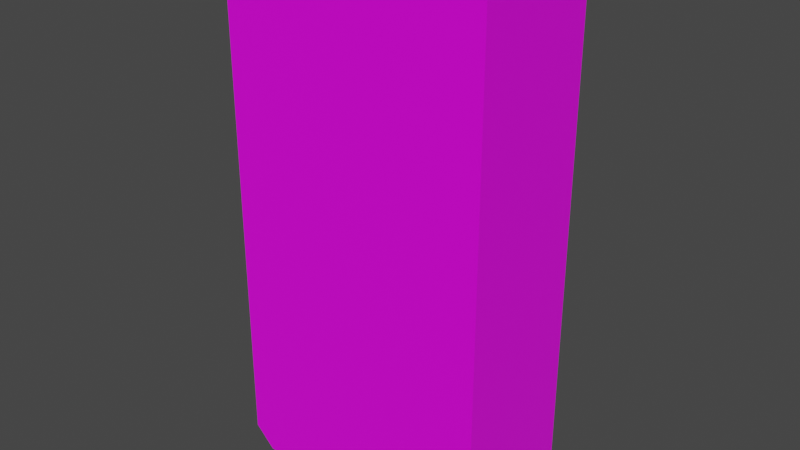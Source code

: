 # Source: Sponge.blend  (saved by Blender 2.83.19; exported with 4.5.12 LTS)
import bpy
from mathutils import Matrix  # noqa: F401  (used for matrix-valued properties, if any)

bpy.ops.wm.read_factory_settings(use_empty=True)
scene = bpy.context.scene
scene.name = 'Scene'

# ---- collections
col_collection = bpy.data.collections.new('Collection'); scene.collection.children.link(col_collection)

# ---- images (referenced by path relative to the original .blend; pixels are not part of the script)
import os
ASSET_DIR = os.environ.get("B2B_ASSET_DIR", "")  # directory of the original .blend (textures are referenced by path, not embedded)
HERE = os.path.dirname(os.path.abspath(__file__))  # packed textures are extracted next to this script under _unpacked/

def load_image(name, relpath, width, height, colorspace="sRGB"):
    """Load a texture the original file referenced (path relative to the .blend, or extracted next to this script)."""
    p = next((c for c in (os.path.join(HERE, relpath), os.path.join(ASSET_DIR, relpath)) if relpath and os.path.exists(c)), "")
    if p:
        img = bpy.data.images.load(p, check_existing=True)
        img.name = name
    else:  # same state as the original file: an image datablock whose file is absent (Cycles renders it pink)
        img = bpy.data.images.new(name, width, height)
        img.source = "FILE"
        img.filepath = "//" + (relpath or name)
    img.colorspace_settings.name = colorspace
    return img
img_sponge_png = load_image('Sponge.png', 'Sponge.png', 1024, 1024, 'sRGB')

# ---- materials (node trees are filled in below, after node groups)
mat_material = bpy.data.materials.new('Material')
mat_material.alpha_threshold = 0.0
mat_material.use_transparent_shadow = False
mat_material.line_color = (0.0, 0.0, 0.0, 1.0)

# ---- material node trees
mat_material.use_nodes = True; mat_material.node_tree.nodes.clear()
_N = mat_material.node_tree.nodes; _L = mat_material.node_tree.links
n0 = _N.new('ShaderNodeOutputMaterial'); n0.name = 'Material Output'; n0.location = (300, 300)
n1 = _N.new('ShaderNodeBsdfPrincipled'); n1.name = 'Principled BSDF'; n1.location = (10, 300)
n1.distribution = 'GGX'
n1.subsurface_method = 'BURLEY'
n1.inputs[2].default_value = 0.4
n1.inputs[3].default_value = 1.45
n1.inputs[27].default_value = (0.0, 0.0, 0.0, 1.0)
n1.inputs[28].default_value = 1.0
n2 = _N.new('ShaderNodeTexImage'); n2.name = 'Image Texture'; n2.location = (-291, 196)
n2.image = img_sponge_png
_L.new(n1.outputs[0], n0.inputs[0])
_L.new(n2.outputs[0], n1.inputs[0])
n0.is_active_output = True

# ---- world
world_world = bpy.data.worlds.new('World'); scene.world = world_world
world_world.use_nodes = True; world_world.node_tree.nodes.clear()
_N = world_world.node_tree.nodes; _L = world_world.node_tree.links
n0 = _N.new('ShaderNodeOutputWorld'); n0.name = 'World Output'; n0.location = (300, 300)
n1 = _N.new('ShaderNodeBackground'); n1.name = 'Background'; n1.location = (10, 300)
n1.inputs[0].default_value = (0.05088, 0.05088, 0.05088, 1.0)
_L.new(n1.outputs[0], n0.inputs[0])
n0.is_active_output = True
world_world.color = (0.05088, 0.05088, 0.05088)
world_world.use_sun_shadow = False
world_world.sun_shadow_jitter_overblur = 0.0

# ---- meshes
me_cube_001 = bpy.data.meshes.new('Cube.001')
me_cube_001.from_pydata([(-0.5, -0.25, -0.9243), (-0.4243, -0.25, -1.0), (-0.4243, -0.25, 1.0), (-0.5, -0.25, 0.9243), (-0.4243, 0.25, -1.0), (-0.5, 0.25, -0.9243), (-0.5, 0.25, 0.9243), (-0.4243, 0.25, 1.0), (0.4243, -0.25, -1.0), (0.5, -0.25, -0.9243), (0.5, -0.25, 0.9243), (0.4243, -0.25, 1.0), (0.5, 0.25, -0.9243), (0.4243, 0.25, -1.0), (0.4243, 0.25, 1.0), (0.5, 0.25, 0.9243)], [], [(8, 9, 10, 11, 2, 3, 0, 1), (12, 15, 10, 9), (14, 7, 2, 11), (0, 3, 6, 5), (4, 5, 6, 7, 14, 15, 12, 13), (4, 1, 0, 5), (2, 7, 6, 3), (8, 13, 12, 9), (14, 11, 10, 15), (4, 13, 8, 1)])
_uv = me_cube_001.uv_layers.new(name='UVMap')
_uv.uv.foreach_set('vector', [0.5002, 0.02881, 0.5348, 0.06316, 0.5348, 0.9024, 0.5002, 0.9367, 0.112, 0.9367, 0.07742, 0.9024, 0.07742, 0.06316, 0.112, 0.02881, 0.8421, 0.02469, 0.8421, 0.949, 0.5335, 0.949, 0.5335, 0.02469, 0.9808, 0.3182, 0.9808, 0.7426, 0.6723, 0.7426, 0.6723, 0.3182, 0.5335, 0.949, 0.5335, 0.02469, 0.8421, 0.02469, 0.8421, 0.949, 0.5002, 0.02881, 0.5348, 0.06316, 0.5348, 0.9024, 0.5002, 0.9367, 0.112, 0.9367, 0.07742, 0.9024, 0.07742, 0.06316, 0.112, 0.02881, 0.1947, 0.03059, 0.5033, 0.03059, 0.5033, 0.06843, 0.1947, 0.06843, 0.1947, 0.03059, 0.5033, 0.03059, 0.5033, 0.06843, 0.1947, 0.06843, 0.1947, 0.03059, 0.5033, 0.03059, 0.5033, 0.06843, 0.1947, 0.06843, 0.5033, 0.06843, 0.1947, 0.06843, 0.1947, 0.03059, 0.5033, 0.03059, 0.6723, 0.7426, 0.6723, 0.3182, 0.9808, 0.3182, 0.9808, 0.7426])
me_cube_001.materials.append(mat_material)
me_cube_001.use_remesh_fix_poles = True
me_cube_001.use_remesh_preserve_attributes = False
me_cube_001.use_mirror_vertex_groups = False
me_cube_001.update()

# ---- objects
ob_cube = bpy.data.objects.new('Cube', me_cube_001)

# ---- transforms, parenting, visibility, modifiers, constraints
ob_cube.location = (0.0, 0.0, 1.0)
ob_cube.lineart.crease_threshold = 0.0

# ---- collection membership
col_collection.objects.link(ob_cube)

# ---- scene / render settings (as saved in the file)
scene.frame_start = 1; scene.frame_end = 250; scene.frame_set(1)
scene.render.engine = 'BLENDER_EEVEE_NEXT'
scene.cycles.use_denoising = False
scene.cycles.samples = 128
scene.cycles.sampling_pattern = 'TABULATED_SOBOL'
scene.cycles.use_adaptive_sampling = False
scene.cycles.use_light_tree = False
scene.view_settings.view_transform = 'Filmic'
bpy.context.view_layer.update()

# ---- added for rendering (the .blend has no active camera and no usable light): camera, sun
cam_auto = bpy.data.cameras.new('AutoCamera')
cam_auto.lens = 50.0
cam_auto.sensor_width = 36.0
cam_auto.clip_end = 1000.0
ob_auto_camera = bpy.data.objects.new('AutoCamera', cam_auto)
scene.collection.objects.link(ob_auto_camera)
ob_auto_camera.location = (2.11996, -2.54395, 2.69596)
ob_auto_camera.rotation_euler = (1.09748, -7.21219e-08, 0.694738)
scene.camera = ob_auto_camera
light_auto_sun = bpy.data.lights.new('AutoSun', 'SUN')
light_auto_sun.energy = 3.0
light_auto_sun.angle = 0.0523599
ob_auto_sun = bpy.data.objects.new('AutoSun', light_auto_sun)
scene.collection.objects.link(ob_auto_sun)
ob_auto_sun.rotation_euler = (0.872665, 0.174533, 0.523599)
bpy.context.view_layer.update()
